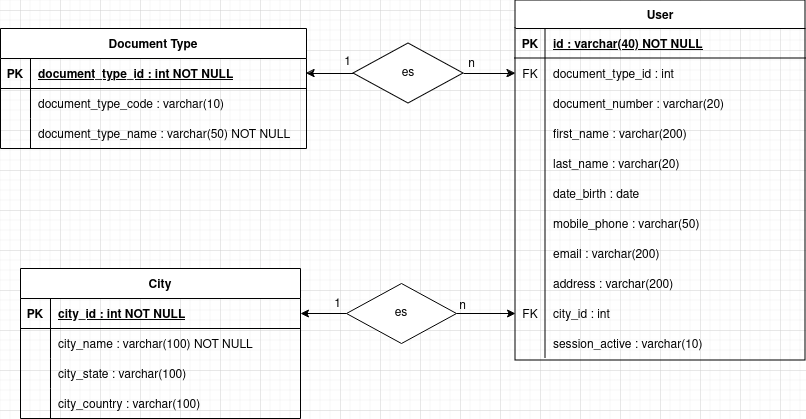

The diagram above was exported from draw.io. Its source (the exported page's mxGraphModel, read from the mxfile embedded in the PNG):
<mxGraphModel dx="759" dy="728" grid="1" gridSize="10" guides="1" tooltips="1" connect="1" arrows="1" fold="1" page="1" pageScale="1" pageWidth="850" pageHeight="1100" math="0" shadow="0" extFonts="Permanent Marker^https://fonts.googleapis.com/css?family=Permanent+Marker">
  <root>
    <mxCell id="0" />
    <mxCell id="1" parent="0" />
    <mxCell id="xZRoLaIoIzGUlaNXlkEk-11" value="" style="edgeStyle=orthogonalEdgeStyle;rounded=0;orthogonalLoop=1;jettySize=auto;html=1;entryX=1;entryY=0.5;entryDx=0;entryDy=0;" parent="1" source="xZRoLaIoIzGUlaNXlkEk-10" target="1xWIKvCGaU26-5UsYuqr-48" edge="1">
      <mxGeometry relative="1" as="geometry">
        <mxPoint x="305" y="393" as="targetPoint" />
      </mxGeometry>
    </mxCell>
    <mxCell id="xZRoLaIoIzGUlaNXlkEk-12" value="" style="edgeStyle=orthogonalEdgeStyle;rounded=0;orthogonalLoop=1;jettySize=auto;html=1;entryX=0;entryY=0.5;entryDx=0;entryDy=0;" parent="1" source="xZRoLaIoIzGUlaNXlkEk-10" target="1xWIKvCGaU26-5UsYuqr-5" edge="1">
      <mxGeometry relative="1" as="geometry">
        <mxPoint x="585" y="365" as="targetPoint" />
      </mxGeometry>
    </mxCell>
    <mxCell id="xZRoLaIoIzGUlaNXlkEk-10" value="es" style="shape=rhombus;perimeter=rhombusPerimeter;whiteSpace=wrap;html=1;align=center;" parent="1" vertex="1">
      <mxGeometry x="373" y="353" width="110" height="60" as="geometry" />
    </mxCell>
    <mxCell id="xZRoLaIoIzGUlaNXlkEk-16" value="1" style="text;html=1;align=center;verticalAlign=middle;resizable=0;points=[];autosize=1;strokeColor=none;fillColor=none;" parent="1" vertex="1">
      <mxGeometry x="357" y="362" width="20" height="20" as="geometry" />
    </mxCell>
    <mxCell id="xZRoLaIoIzGUlaNXlkEk-17" value="n" style="text;html=1;align=center;verticalAlign=middle;resizable=0;points=[];autosize=1;strokeColor=none;fillColor=none;" parent="1" vertex="1">
      <mxGeometry x="481" y="364" width="20" height="20" as="geometry" />
    </mxCell>
    <mxCell id="1xWIKvCGaU26-5UsYuqr-1" value="User" style="shape=table;startSize=28;container=1;collapsible=1;childLayout=tableLayout;fixedRows=1;rowLines=0;fontStyle=1;align=center;resizeLast=1;" parent="1" vertex="1">
      <mxGeometry x="535" y="310" width="290" height="360" as="geometry">
        <mxRectangle x="10" y="-27" width="100" height="30" as="alternateBounds" />
      </mxGeometry>
    </mxCell>
    <mxCell id="1xWIKvCGaU26-5UsYuqr-2" value="" style="shape=tableRow;horizontal=0;startSize=0;swimlaneHead=0;swimlaneBody=0;fillColor=none;collapsible=0;dropTarget=0;points=[[0,0.5],[1,0.5]];portConstraint=eastwest;top=0;left=0;right=0;bottom=1;" parent="1xWIKvCGaU26-5UsYuqr-1" vertex="1">
      <mxGeometry y="28" width="290" height="30" as="geometry" />
    </mxCell>
    <mxCell id="1xWIKvCGaU26-5UsYuqr-3" value="PK" style="shape=partialRectangle;connectable=0;fillColor=none;top=0;left=0;bottom=0;right=0;fontStyle=1;overflow=hidden;" parent="1xWIKvCGaU26-5UsYuqr-2" vertex="1">
      <mxGeometry width="30" height="30" as="geometry">
        <mxRectangle width="30" height="30" as="alternateBounds" />
      </mxGeometry>
    </mxCell>
    <mxCell id="1xWIKvCGaU26-5UsYuqr-4" value="id : varchar(40) NOT NULL" style="shape=partialRectangle;connectable=0;fillColor=none;top=0;left=0;bottom=0;right=0;align=left;spacingLeft=6;fontStyle=5;overflow=hidden;" parent="1xWIKvCGaU26-5UsYuqr-2" vertex="1">
      <mxGeometry x="30" width="260" height="30" as="geometry">
        <mxRectangle width="260" height="30" as="alternateBounds" />
      </mxGeometry>
    </mxCell>
    <mxCell id="1xWIKvCGaU26-5UsYuqr-5" value="" style="shape=tableRow;horizontal=0;startSize=0;swimlaneHead=0;swimlaneBody=0;fillColor=none;collapsible=0;dropTarget=0;points=[[0,0.5],[1,0.5]];portConstraint=eastwest;top=0;left=0;right=0;bottom=0;" parent="1xWIKvCGaU26-5UsYuqr-1" vertex="1">
      <mxGeometry y="58" width="290" height="30" as="geometry" />
    </mxCell>
    <mxCell id="1xWIKvCGaU26-5UsYuqr-6" value="FK" style="shape=partialRectangle;connectable=0;fillColor=none;top=0;left=0;bottom=0;right=0;editable=1;overflow=hidden;" parent="1xWIKvCGaU26-5UsYuqr-5" vertex="1">
      <mxGeometry width="30" height="30" as="geometry">
        <mxRectangle width="30" height="30" as="alternateBounds" />
      </mxGeometry>
    </mxCell>
    <mxCell id="1xWIKvCGaU26-5UsYuqr-7" value="document_type_id : int" style="shape=partialRectangle;connectable=0;fillColor=none;top=0;left=0;bottom=0;right=0;align=left;spacingLeft=6;overflow=hidden;" parent="1xWIKvCGaU26-5UsYuqr-5" vertex="1">
      <mxGeometry x="30" width="260" height="30" as="geometry">
        <mxRectangle width="260" height="30" as="alternateBounds" />
      </mxGeometry>
    </mxCell>
    <mxCell id="1xWIKvCGaU26-5UsYuqr-41" style="shape=tableRow;horizontal=0;startSize=0;swimlaneHead=0;swimlaneBody=0;fillColor=none;collapsible=0;dropTarget=0;points=[[0,0.5],[1,0.5]];portConstraint=eastwest;top=0;left=0;right=0;bottom=0;" parent="1xWIKvCGaU26-5UsYuqr-1" vertex="1">
      <mxGeometry y="88" width="290" height="30" as="geometry" />
    </mxCell>
    <mxCell id="1xWIKvCGaU26-5UsYuqr-42" style="shape=partialRectangle;connectable=0;fillColor=none;top=0;left=0;bottom=0;right=0;editable=1;overflow=hidden;" parent="1xWIKvCGaU26-5UsYuqr-41" vertex="1">
      <mxGeometry width="30" height="30" as="geometry">
        <mxRectangle width="30" height="30" as="alternateBounds" />
      </mxGeometry>
    </mxCell>
    <mxCell id="1xWIKvCGaU26-5UsYuqr-43" value="document_number : varchar(20)" style="shape=partialRectangle;connectable=0;fillColor=none;top=0;left=0;bottom=0;right=0;align=left;spacingLeft=6;overflow=hidden;" parent="1xWIKvCGaU26-5UsYuqr-41" vertex="1">
      <mxGeometry x="30" width="260" height="30" as="geometry">
        <mxRectangle width="260" height="30" as="alternateBounds" />
      </mxGeometry>
    </mxCell>
    <mxCell id="1xWIKvCGaU26-5UsYuqr-44" style="shape=tableRow;horizontal=0;startSize=0;swimlaneHead=0;swimlaneBody=0;fillColor=none;collapsible=0;dropTarget=0;points=[[0,0.5],[1,0.5]];portConstraint=eastwest;top=0;left=0;right=0;bottom=0;" parent="1xWIKvCGaU26-5UsYuqr-1" vertex="1">
      <mxGeometry y="118" width="290" height="30" as="geometry" />
    </mxCell>
    <mxCell id="1xWIKvCGaU26-5UsYuqr-45" style="shape=partialRectangle;connectable=0;fillColor=none;top=0;left=0;bottom=0;right=0;editable=1;overflow=hidden;" parent="1xWIKvCGaU26-5UsYuqr-44" vertex="1">
      <mxGeometry width="30" height="30" as="geometry">
        <mxRectangle width="30" height="30" as="alternateBounds" />
      </mxGeometry>
    </mxCell>
    <mxCell id="1xWIKvCGaU26-5UsYuqr-46" value="first_name : varchar(200)" style="shape=partialRectangle;connectable=0;fillColor=none;top=0;left=0;bottom=0;right=0;align=left;spacingLeft=6;overflow=hidden;" parent="1xWIKvCGaU26-5UsYuqr-44" vertex="1">
      <mxGeometry x="30" width="260" height="30" as="geometry">
        <mxRectangle width="260" height="30" as="alternateBounds" />
      </mxGeometry>
    </mxCell>
    <mxCell id="1xWIKvCGaU26-5UsYuqr-8" value="" style="shape=tableRow;horizontal=0;startSize=0;swimlaneHead=0;swimlaneBody=0;fillColor=none;collapsible=0;dropTarget=0;points=[[0,0.5],[1,0.5]];portConstraint=eastwest;top=0;left=0;right=0;bottom=0;" parent="1xWIKvCGaU26-5UsYuqr-1" vertex="1">
      <mxGeometry y="148" width="290" height="30" as="geometry" />
    </mxCell>
    <mxCell id="1xWIKvCGaU26-5UsYuqr-9" value="" style="shape=partialRectangle;connectable=0;fillColor=none;top=0;left=0;bottom=0;right=0;editable=1;overflow=hidden;" parent="1xWIKvCGaU26-5UsYuqr-8" vertex="1">
      <mxGeometry width="30" height="30" as="geometry">
        <mxRectangle width="30" height="30" as="alternateBounds" />
      </mxGeometry>
    </mxCell>
    <mxCell id="1xWIKvCGaU26-5UsYuqr-10" value="last_name : varchar(20)" style="shape=partialRectangle;connectable=0;fillColor=none;top=0;left=0;bottom=0;right=0;align=left;spacingLeft=6;overflow=hidden;" parent="1xWIKvCGaU26-5UsYuqr-8" vertex="1">
      <mxGeometry x="30" width="260" height="30" as="geometry">
        <mxRectangle width="260" height="30" as="alternateBounds" />
      </mxGeometry>
    </mxCell>
    <mxCell id="1xWIKvCGaU26-5UsYuqr-11" style="shape=tableRow;horizontal=0;startSize=0;swimlaneHead=0;swimlaneBody=0;fillColor=none;collapsible=0;dropTarget=0;points=[[0,0.5],[1,0.5]];portConstraint=eastwest;top=0;left=0;right=0;bottom=0;" parent="1xWIKvCGaU26-5UsYuqr-1" vertex="1">
      <mxGeometry y="178" width="290" height="30" as="geometry" />
    </mxCell>
    <mxCell id="1xWIKvCGaU26-5UsYuqr-12" style="shape=partialRectangle;connectable=0;fillColor=none;top=0;left=0;bottom=0;right=0;editable=1;overflow=hidden;" parent="1xWIKvCGaU26-5UsYuqr-11" vertex="1">
      <mxGeometry width="30" height="30" as="geometry">
        <mxRectangle width="30" height="30" as="alternateBounds" />
      </mxGeometry>
    </mxCell>
    <mxCell id="1xWIKvCGaU26-5UsYuqr-13" value="date_birth : date" style="shape=partialRectangle;connectable=0;fillColor=none;top=0;left=0;bottom=0;right=0;align=left;spacingLeft=6;overflow=hidden;" parent="1xWIKvCGaU26-5UsYuqr-11" vertex="1">
      <mxGeometry x="30" width="260" height="30" as="geometry">
        <mxRectangle width="260" height="30" as="alternateBounds" />
      </mxGeometry>
    </mxCell>
    <mxCell id="1xWIKvCGaU26-5UsYuqr-20" style="shape=tableRow;horizontal=0;startSize=0;swimlaneHead=0;swimlaneBody=0;fillColor=none;collapsible=0;dropTarget=0;points=[[0,0.5],[1,0.5]];portConstraint=eastwest;top=0;left=0;right=0;bottom=0;" parent="1xWIKvCGaU26-5UsYuqr-1" vertex="1">
      <mxGeometry y="208" width="290" height="30" as="geometry" />
    </mxCell>
    <mxCell id="1xWIKvCGaU26-5UsYuqr-21" style="shape=partialRectangle;connectable=0;fillColor=none;top=0;left=0;bottom=0;right=0;editable=1;overflow=hidden;" parent="1xWIKvCGaU26-5UsYuqr-20" vertex="1">
      <mxGeometry width="30" height="30" as="geometry">
        <mxRectangle width="30" height="30" as="alternateBounds" />
      </mxGeometry>
    </mxCell>
    <mxCell id="1xWIKvCGaU26-5UsYuqr-22" value="mobile_phone : varchar(50)" style="shape=partialRectangle;connectable=0;fillColor=none;top=0;left=0;bottom=0;right=0;align=left;spacingLeft=6;overflow=hidden;" parent="1xWIKvCGaU26-5UsYuqr-20" vertex="1">
      <mxGeometry x="30" width="260" height="30" as="geometry">
        <mxRectangle width="260" height="30" as="alternateBounds" />
      </mxGeometry>
    </mxCell>
    <mxCell id="1xWIKvCGaU26-5UsYuqr-29" style="shape=tableRow;horizontal=0;startSize=0;swimlaneHead=0;swimlaneBody=0;fillColor=none;collapsible=0;dropTarget=0;points=[[0,0.5],[1,0.5]];portConstraint=eastwest;top=0;left=0;right=0;bottom=0;" parent="1xWIKvCGaU26-5UsYuqr-1" vertex="1">
      <mxGeometry y="238" width="290" height="30" as="geometry" />
    </mxCell>
    <mxCell id="1xWIKvCGaU26-5UsYuqr-30" style="shape=partialRectangle;connectable=0;fillColor=none;top=0;left=0;bottom=0;right=0;editable=1;overflow=hidden;" parent="1xWIKvCGaU26-5UsYuqr-29" vertex="1">
      <mxGeometry width="30" height="30" as="geometry">
        <mxRectangle width="30" height="30" as="alternateBounds" />
      </mxGeometry>
    </mxCell>
    <mxCell id="1xWIKvCGaU26-5UsYuqr-31" value="email : varchar(200)" style="shape=partialRectangle;connectable=0;fillColor=none;top=0;left=0;bottom=0;right=0;align=left;spacingLeft=6;overflow=hidden;" parent="1xWIKvCGaU26-5UsYuqr-29" vertex="1">
      <mxGeometry x="30" width="260" height="30" as="geometry">
        <mxRectangle width="260" height="30" as="alternateBounds" />
      </mxGeometry>
    </mxCell>
    <mxCell id="1xWIKvCGaU26-5UsYuqr-32" style="shape=tableRow;horizontal=0;startSize=0;swimlaneHead=0;swimlaneBody=0;fillColor=none;collapsible=0;dropTarget=0;points=[[0,0.5],[1,0.5]];portConstraint=eastwest;top=0;left=0;right=0;bottom=0;" parent="1xWIKvCGaU26-5UsYuqr-1" vertex="1">
      <mxGeometry y="268" width="290" height="30" as="geometry" />
    </mxCell>
    <mxCell id="1xWIKvCGaU26-5UsYuqr-33" style="shape=partialRectangle;connectable=0;fillColor=none;top=0;left=0;bottom=0;right=0;editable=1;overflow=hidden;" parent="1xWIKvCGaU26-5UsYuqr-32" vertex="1">
      <mxGeometry width="30" height="30" as="geometry">
        <mxRectangle width="30" height="30" as="alternateBounds" />
      </mxGeometry>
    </mxCell>
    <mxCell id="1xWIKvCGaU26-5UsYuqr-34" value="address : varchar(200)" style="shape=partialRectangle;connectable=0;fillColor=none;top=0;left=0;bottom=0;right=0;align=left;spacingLeft=6;overflow=hidden;" parent="1xWIKvCGaU26-5UsYuqr-32" vertex="1">
      <mxGeometry x="30" width="260" height="30" as="geometry">
        <mxRectangle width="260" height="30" as="alternateBounds" />
      </mxGeometry>
    </mxCell>
    <mxCell id="1xWIKvCGaU26-5UsYuqr-35" style="shape=tableRow;horizontal=0;startSize=0;swimlaneHead=0;swimlaneBody=0;fillColor=none;collapsible=0;dropTarget=0;points=[[0,0.5],[1,0.5]];portConstraint=eastwest;top=0;left=0;right=0;bottom=0;" parent="1xWIKvCGaU26-5UsYuqr-1" vertex="1">
      <mxGeometry y="298" width="290" height="30" as="geometry" />
    </mxCell>
    <mxCell id="1xWIKvCGaU26-5UsYuqr-36" value="FK" style="shape=partialRectangle;connectable=0;fillColor=none;top=0;left=0;bottom=0;right=0;editable=1;overflow=hidden;" parent="1xWIKvCGaU26-5UsYuqr-35" vertex="1">
      <mxGeometry width="30" height="30" as="geometry">
        <mxRectangle width="30" height="30" as="alternateBounds" />
      </mxGeometry>
    </mxCell>
    <mxCell id="1xWIKvCGaU26-5UsYuqr-37" value="city_id : int" style="shape=partialRectangle;connectable=0;fillColor=none;top=0;left=0;bottom=0;right=0;align=left;spacingLeft=6;overflow=hidden;" parent="1xWIKvCGaU26-5UsYuqr-35" vertex="1">
      <mxGeometry x="30" width="260" height="30" as="geometry">
        <mxRectangle width="260" height="30" as="alternateBounds" />
      </mxGeometry>
    </mxCell>
    <mxCell id="1xWIKvCGaU26-5UsYuqr-38" style="shape=tableRow;horizontal=0;startSize=0;swimlaneHead=0;swimlaneBody=0;fillColor=none;collapsible=0;dropTarget=0;points=[[0,0.5],[1,0.5]];portConstraint=eastwest;top=0;left=0;right=0;bottom=0;" parent="1xWIKvCGaU26-5UsYuqr-1" vertex="1">
      <mxGeometry y="328" width="290" height="30" as="geometry" />
    </mxCell>
    <mxCell id="1xWIKvCGaU26-5UsYuqr-39" style="shape=partialRectangle;connectable=0;fillColor=none;top=0;left=0;bottom=0;right=0;editable=1;overflow=hidden;" parent="1xWIKvCGaU26-5UsYuqr-38" vertex="1">
      <mxGeometry width="30" height="30" as="geometry">
        <mxRectangle width="30" height="30" as="alternateBounds" />
      </mxGeometry>
    </mxCell>
    <mxCell id="1xWIKvCGaU26-5UsYuqr-40" value="session_active : varchar(10)" style="shape=partialRectangle;connectable=0;fillColor=none;top=0;left=0;bottom=0;right=0;align=left;spacingLeft=6;overflow=hidden;" parent="1xWIKvCGaU26-5UsYuqr-38" vertex="1">
      <mxGeometry x="30" width="260" height="30" as="geometry">
        <mxRectangle width="260" height="30" as="alternateBounds" />
      </mxGeometry>
    </mxCell>
    <mxCell id="1xWIKvCGaU26-5UsYuqr-47" value="Document Type" style="shape=table;startSize=30;container=1;collapsible=1;childLayout=tableLayout;fixedRows=1;rowLines=0;fontStyle=1;align=center;resizeLast=1;" parent="1" vertex="1">
      <mxGeometry x="20" y="338" width="306" height="120" as="geometry">
        <mxRectangle x="-120" y="260" width="100" height="30" as="alternateBounds" />
      </mxGeometry>
    </mxCell>
    <mxCell id="1xWIKvCGaU26-5UsYuqr-48" value="" style="shape=partialRectangle;collapsible=0;dropTarget=0;pointerEvents=0;fillColor=none;points=[[0,0.5],[1,0.5]];portConstraint=eastwest;top=0;left=0;right=0;bottom=1;" parent="1xWIKvCGaU26-5UsYuqr-47" vertex="1">
      <mxGeometry y="30" width="306" height="30" as="geometry" />
    </mxCell>
    <mxCell id="1xWIKvCGaU26-5UsYuqr-49" value="PK" style="shape=partialRectangle;overflow=hidden;connectable=0;fillColor=none;top=0;left=0;bottom=0;right=0;fontStyle=1;" parent="1xWIKvCGaU26-5UsYuqr-48" vertex="1">
      <mxGeometry width="30" height="30" as="geometry">
        <mxRectangle width="30" height="30" as="alternateBounds" />
      </mxGeometry>
    </mxCell>
    <mxCell id="1xWIKvCGaU26-5UsYuqr-50" value="document_type_id : int NOT NULL " style="shape=partialRectangle;overflow=hidden;connectable=0;fillColor=none;top=0;left=0;bottom=0;right=0;align=left;spacingLeft=6;fontStyle=5;" parent="1xWIKvCGaU26-5UsYuqr-48" vertex="1">
      <mxGeometry x="30" width="276" height="30" as="geometry">
        <mxRectangle width="276" height="30" as="alternateBounds" />
      </mxGeometry>
    </mxCell>
    <mxCell id="1xWIKvCGaU26-5UsYuqr-51" value="" style="shape=partialRectangle;collapsible=0;dropTarget=0;pointerEvents=0;fillColor=none;points=[[0,0.5],[1,0.5]];portConstraint=eastwest;top=0;left=0;right=0;bottom=0;" parent="1xWIKvCGaU26-5UsYuqr-47" vertex="1">
      <mxGeometry y="60" width="306" height="30" as="geometry" />
    </mxCell>
    <mxCell id="1xWIKvCGaU26-5UsYuqr-52" value="" style="shape=partialRectangle;overflow=hidden;connectable=0;fillColor=none;top=0;left=0;bottom=0;right=0;" parent="1xWIKvCGaU26-5UsYuqr-51" vertex="1">
      <mxGeometry width="30" height="30" as="geometry">
        <mxRectangle width="30" height="30" as="alternateBounds" />
      </mxGeometry>
    </mxCell>
    <mxCell id="1xWIKvCGaU26-5UsYuqr-53" value="document_type_code : varchar(10)" style="shape=partialRectangle;overflow=hidden;connectable=0;fillColor=none;top=0;left=0;bottom=0;right=0;align=left;spacingLeft=6;" parent="1xWIKvCGaU26-5UsYuqr-51" vertex="1">
      <mxGeometry x="30" width="276" height="30" as="geometry">
        <mxRectangle width="276" height="30" as="alternateBounds" />
      </mxGeometry>
    </mxCell>
    <mxCell id="ypBAyU-Yu1wZdRdwYBbO-1" style="shape=partialRectangle;collapsible=0;dropTarget=0;pointerEvents=0;fillColor=none;points=[[0,0.5],[1,0.5]];portConstraint=eastwest;top=0;left=0;right=0;bottom=0;" vertex="1" parent="1xWIKvCGaU26-5UsYuqr-47">
      <mxGeometry y="90" width="306" height="30" as="geometry" />
    </mxCell>
    <mxCell id="ypBAyU-Yu1wZdRdwYBbO-2" style="shape=partialRectangle;overflow=hidden;connectable=0;fillColor=none;top=0;left=0;bottom=0;right=0;" vertex="1" parent="ypBAyU-Yu1wZdRdwYBbO-1">
      <mxGeometry width="30" height="30" as="geometry">
        <mxRectangle width="30" height="30" as="alternateBounds" />
      </mxGeometry>
    </mxCell>
    <mxCell id="ypBAyU-Yu1wZdRdwYBbO-3" value="document_type_name : varchar(50) NOT NULL" style="shape=partialRectangle;overflow=hidden;connectable=0;fillColor=none;top=0;left=0;bottom=0;right=0;align=left;spacingLeft=6;" vertex="1" parent="ypBAyU-Yu1wZdRdwYBbO-1">
      <mxGeometry x="30" width="276" height="30" as="geometry">
        <mxRectangle width="276" height="30" as="alternateBounds" />
      </mxGeometry>
    </mxCell>
    <mxCell id="Qxo6VJ4qg3F9S79TxTAe-1" value="" style="edgeStyle=orthogonalEdgeStyle;rounded=0;orthogonalLoop=1;jettySize=auto;html=1;entryX=1;entryY=0.5;entryDx=0;entryDy=0;" parent="1" source="Qxo6VJ4qg3F9S79TxTAe-3" target="Qxo6VJ4qg3F9S79TxTAe-7" edge="1">
      <mxGeometry relative="1" as="geometry">
        <mxPoint x="285" y="625" as="targetPoint" />
      </mxGeometry>
    </mxCell>
    <mxCell id="Qxo6VJ4qg3F9S79TxTAe-2" value="" style="edgeStyle=orthogonalEdgeStyle;rounded=0;orthogonalLoop=1;jettySize=auto;html=1;entryX=0;entryY=0.5;entryDx=0;entryDy=0;" parent="1" source="Qxo6VJ4qg3F9S79TxTAe-3" target="1xWIKvCGaU26-5UsYuqr-35" edge="1">
      <mxGeometry relative="1" as="geometry">
        <mxPoint x="525" y="620" as="targetPoint" />
      </mxGeometry>
    </mxCell>
    <mxCell id="Qxo6VJ4qg3F9S79TxTAe-3" value="es" style="shape=rhombus;perimeter=rhombusPerimeter;whiteSpace=wrap;html=1;align=center;" parent="1" vertex="1">
      <mxGeometry x="366" y="593" width="110" height="60" as="geometry" />
    </mxCell>
    <mxCell id="Qxo6VJ4qg3F9S79TxTAe-4" value="1" style="text;html=1;align=center;verticalAlign=middle;resizable=0;points=[];autosize=1;strokeColor=none;fillColor=none;" parent="1" vertex="1">
      <mxGeometry x="347" y="604" width="20" height="20" as="geometry" />
    </mxCell>
    <mxCell id="Qxo6VJ4qg3F9S79TxTAe-5" value="n" style="text;html=1;align=center;verticalAlign=middle;resizable=0;points=[];autosize=1;strokeColor=none;fillColor=none;" parent="1" vertex="1">
      <mxGeometry x="472" y="606" width="20" height="20" as="geometry" />
    </mxCell>
    <mxCell id="Qxo6VJ4qg3F9S79TxTAe-6" value="City" style="shape=table;startSize=30;container=1;collapsible=1;childLayout=tableLayout;fixedRows=1;rowLines=0;fontStyle=1;align=center;resizeLast=1;" parent="1" vertex="1">
      <mxGeometry x="40" y="578" width="280" height="150" as="geometry">
        <mxRectangle x="-120" y="260" width="100" height="30" as="alternateBounds" />
      </mxGeometry>
    </mxCell>
    <mxCell id="Qxo6VJ4qg3F9S79TxTAe-7" value="" style="shape=partialRectangle;collapsible=0;dropTarget=0;pointerEvents=0;fillColor=none;points=[[0,0.5],[1,0.5]];portConstraint=eastwest;top=0;left=0;right=0;bottom=1;" parent="Qxo6VJ4qg3F9S79TxTAe-6" vertex="1">
      <mxGeometry y="30" width="280" height="30" as="geometry" />
    </mxCell>
    <mxCell id="Qxo6VJ4qg3F9S79TxTAe-8" value="PK" style="shape=partialRectangle;overflow=hidden;connectable=0;fillColor=none;top=0;left=0;bottom=0;right=0;fontStyle=1;" parent="Qxo6VJ4qg3F9S79TxTAe-7" vertex="1">
      <mxGeometry width="30" height="30" as="geometry">
        <mxRectangle width="30" height="30" as="alternateBounds" />
      </mxGeometry>
    </mxCell>
    <mxCell id="Qxo6VJ4qg3F9S79TxTAe-9" value="city_id : int NOT NULL " style="shape=partialRectangle;overflow=hidden;connectable=0;fillColor=none;top=0;left=0;bottom=0;right=0;align=left;spacingLeft=6;fontStyle=5;" parent="Qxo6VJ4qg3F9S79TxTAe-7" vertex="1">
      <mxGeometry x="30" width="250" height="30" as="geometry">
        <mxRectangle width="250" height="30" as="alternateBounds" />
      </mxGeometry>
    </mxCell>
    <mxCell id="Qxo6VJ4qg3F9S79TxTAe-10" value="" style="shape=partialRectangle;collapsible=0;dropTarget=0;pointerEvents=0;fillColor=none;points=[[0,0.5],[1,0.5]];portConstraint=eastwest;top=0;left=0;right=0;bottom=0;" parent="Qxo6VJ4qg3F9S79TxTAe-6" vertex="1">
      <mxGeometry y="60" width="280" height="30" as="geometry" />
    </mxCell>
    <mxCell id="Qxo6VJ4qg3F9S79TxTAe-11" value="" style="shape=partialRectangle;overflow=hidden;connectable=0;fillColor=none;top=0;left=0;bottom=0;right=0;" parent="Qxo6VJ4qg3F9S79TxTAe-10" vertex="1">
      <mxGeometry width="30" height="30" as="geometry">
        <mxRectangle width="30" height="30" as="alternateBounds" />
      </mxGeometry>
    </mxCell>
    <mxCell id="Qxo6VJ4qg3F9S79TxTAe-12" value="city_name : varchar(100) NOT NULL" style="shape=partialRectangle;overflow=hidden;connectable=0;fillColor=none;top=0;left=0;bottom=0;right=0;align=left;spacingLeft=6;" parent="Qxo6VJ4qg3F9S79TxTAe-10" vertex="1">
      <mxGeometry x="30" width="250" height="30" as="geometry">
        <mxRectangle width="250" height="30" as="alternateBounds" />
      </mxGeometry>
    </mxCell>
    <mxCell id="Qxo6VJ4qg3F9S79TxTAe-16" style="shape=partialRectangle;collapsible=0;dropTarget=0;pointerEvents=0;fillColor=none;points=[[0,0.5],[1,0.5]];portConstraint=eastwest;top=0;left=0;right=0;bottom=0;" parent="Qxo6VJ4qg3F9S79TxTAe-6" vertex="1">
      <mxGeometry y="90" width="280" height="30" as="geometry" />
    </mxCell>
    <mxCell id="Qxo6VJ4qg3F9S79TxTAe-17" style="shape=partialRectangle;overflow=hidden;connectable=0;fillColor=none;top=0;left=0;bottom=0;right=0;" parent="Qxo6VJ4qg3F9S79TxTAe-16" vertex="1">
      <mxGeometry width="30" height="30" as="geometry">
        <mxRectangle width="30" height="30" as="alternateBounds" />
      </mxGeometry>
    </mxCell>
    <mxCell id="Qxo6VJ4qg3F9S79TxTAe-18" value="city_state : varchar(100)" style="shape=partialRectangle;overflow=hidden;connectable=0;fillColor=none;top=0;left=0;bottom=0;right=0;align=left;spacingLeft=6;" parent="Qxo6VJ4qg3F9S79TxTAe-16" vertex="1">
      <mxGeometry x="30" width="250" height="30" as="geometry">
        <mxRectangle width="250" height="30" as="alternateBounds" />
      </mxGeometry>
    </mxCell>
    <mxCell id="Qxo6VJ4qg3F9S79TxTAe-13" style="shape=partialRectangle;collapsible=0;dropTarget=0;pointerEvents=0;fillColor=none;points=[[0,0.5],[1,0.5]];portConstraint=eastwest;top=0;left=0;right=0;bottom=0;" parent="Qxo6VJ4qg3F9S79TxTAe-6" vertex="1">
      <mxGeometry y="120" width="280" height="30" as="geometry" />
    </mxCell>
    <mxCell id="Qxo6VJ4qg3F9S79TxTAe-14" style="shape=partialRectangle;overflow=hidden;connectable=0;fillColor=none;top=0;left=0;bottom=0;right=0;" parent="Qxo6VJ4qg3F9S79TxTAe-13" vertex="1">
      <mxGeometry width="30" height="30" as="geometry">
        <mxRectangle width="30" height="30" as="alternateBounds" />
      </mxGeometry>
    </mxCell>
    <mxCell id="Qxo6VJ4qg3F9S79TxTAe-15" value="city_country : varchar(100)" style="shape=partialRectangle;overflow=hidden;connectable=0;fillColor=none;top=0;left=0;bottom=0;right=0;align=left;spacingLeft=6;" parent="Qxo6VJ4qg3F9S79TxTAe-13" vertex="1">
      <mxGeometry x="30" width="250" height="30" as="geometry">
        <mxRectangle width="250" height="30" as="alternateBounds" />
      </mxGeometry>
    </mxCell>
  </root>
</mxGraphModel>